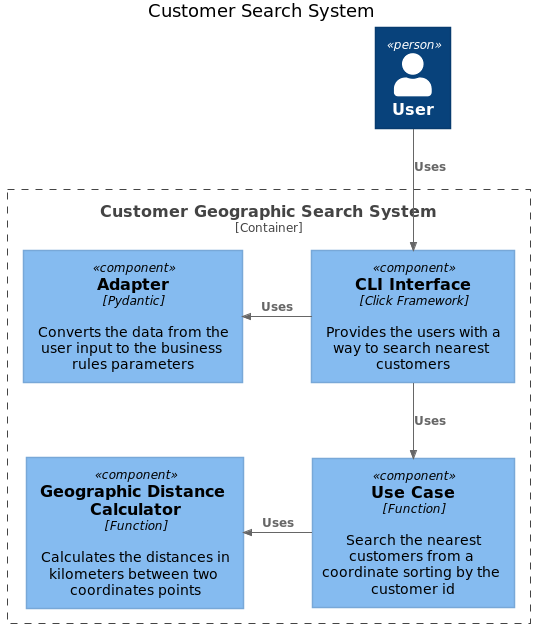

The diagram above was rendered by PlantUML. Its source (embedded in the PNG):
@startuml
!include https://raw.githubusercontent.com/plantuml-stdlib/C4-PlantUML/master/C4_Component.puml

title Customer Search System

Person(user, "User", "")

Container_Boundary(api, "Customer Geographic Search System") {
    Component(cli, "CLI Interface", "Click Framework", "Provides the users with a way to search nearest customers")
    Component(input, "Adapter", "Pydantic", "Converts the data from the user input to the business rules parameters")
    Component(customer, "Use Case", "Function", "Search the nearest customers from a coordinate sorting by the customer id")
    Component(geo, "Geographic Distance Calculator", "Function", "Calculates the distances in kilometers between two coordinates points")
}

Rel(user, cli, "Uses")
Rel_L(cli, input, "Uses")
Rel_D(cli, customer, "Uses")
Rel_L(customer, geo, "Uses")

@enduml